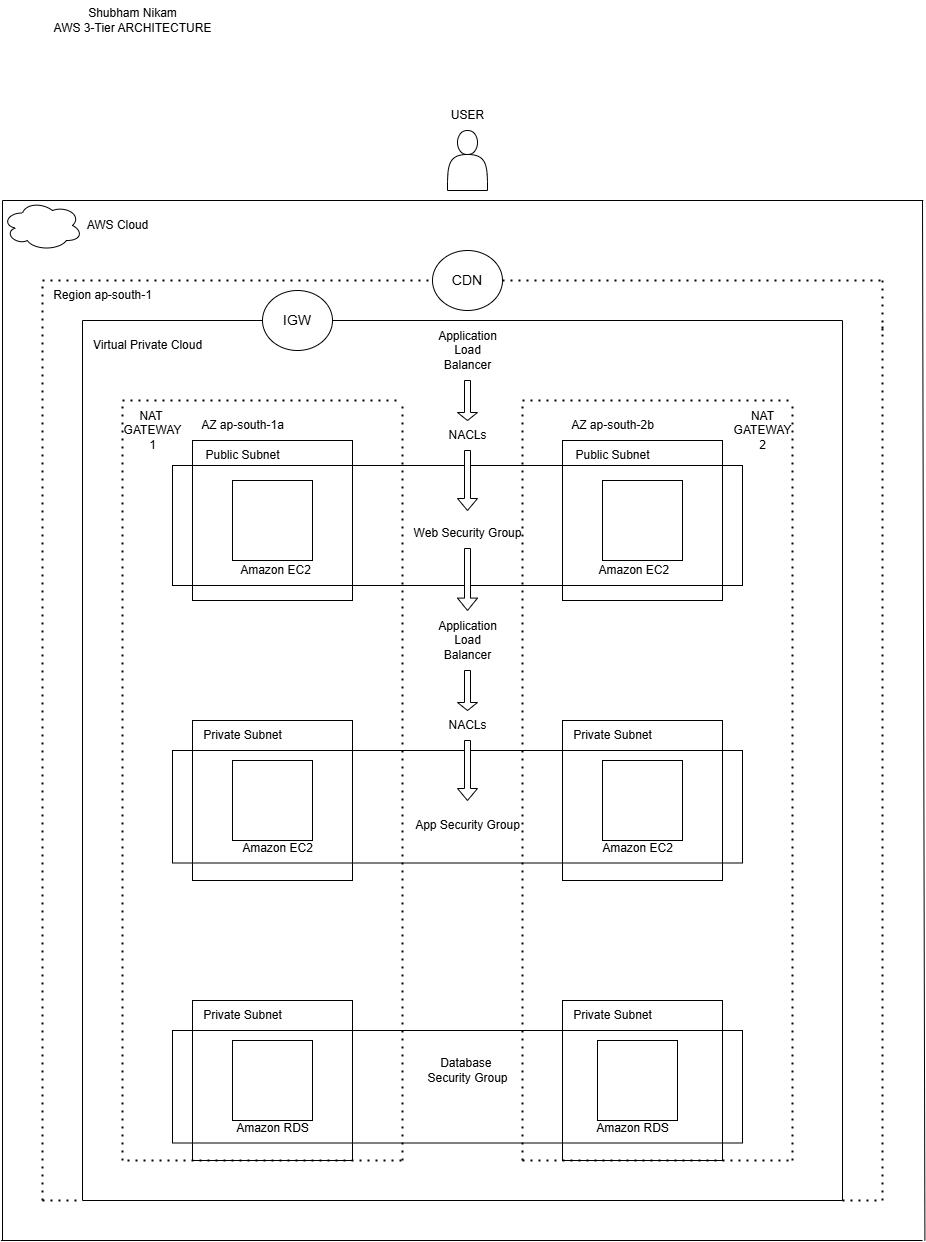

The diagram above was exported from draw.io. Its source (the exported page's mxGraphModel, read from the mxfile embedded in the PNG):
<mxGraphModel dx="1892" dy="1662" grid="1" gridSize="10" guides="1" tooltips="1" connect="1" arrows="1" fold="1" page="1" pageScale="1" pageWidth="850" pageHeight="1100" math="0" shadow="0">
  <root>
    <mxCell id="0" />
    <mxCell id="1" parent="0" />
    <mxCell id="lNCA3-A0HHkPrH1LuRP_-11" value="" style="whiteSpace=wrap;html=1;aspect=fixed;" parent="1" vertex="1">
      <mxGeometry x="150" y="160" width="160" height="160" as="geometry" />
    </mxCell>
    <mxCell id="lNCA3-A0HHkPrH1LuRP_-13" value="" style="whiteSpace=wrap;html=1;aspect=fixed;" parent="1" vertex="1">
      <mxGeometry x="190" y="200" width="80" height="80" as="geometry" />
    </mxCell>
    <mxCell id="lNCA3-A0HHkPrH1LuRP_-16" value="&amp;nbsp; &amp;nbsp; &amp;nbsp; &amp;nbsp; &amp;nbsp; &amp;nbsp;Amazon EC2" style="text;html=1;align=center;verticalAlign=middle;resizable=0;points=[];autosize=1;strokeColor=none;fillColor=none;" parent="1" vertex="1">
      <mxGeometry x="150" y="275" width="130" height="30" as="geometry" />
    </mxCell>
    <mxCell id="lNCA3-A0HHkPrH1LuRP_-17" value="" style="rounded=0;whiteSpace=wrap;html=1;" parent="1" vertex="1">
      <mxGeometry x="520" y="160" width="160" height="160" as="geometry" />
    </mxCell>
    <mxCell id="lNCA3-A0HHkPrH1LuRP_-18" value="" style="whiteSpace=wrap;html=1;aspect=fixed;" parent="1" vertex="1">
      <mxGeometry x="560" y="200" width="80" height="80" as="geometry" />
    </mxCell>
    <mxCell id="lNCA3-A0HHkPrH1LuRP_-21" value="&amp;nbsp; &amp;nbsp; &amp;nbsp; &amp;nbsp; &amp;nbsp; Amazon EC2" style="text;html=1;align=center;verticalAlign=middle;resizable=0;points=[];autosize=1;strokeColor=none;fillColor=none;" parent="1" vertex="1">
      <mxGeometry x="510" y="275" width="130" height="30" as="geometry" />
    </mxCell>
    <mxCell id="lNCA3-A0HHkPrH1LuRP_-22" value="Public Subnet" style="text;html=1;align=center;verticalAlign=middle;resizable=0;points=[];autosize=1;strokeColor=none;fillColor=none;" parent="1" vertex="1">
      <mxGeometry x="150" y="160" width="100" height="30" as="geometry" />
    </mxCell>
    <mxCell id="lNCA3-A0HHkPrH1LuRP_-23" value="Public Subnet" style="text;html=1;align=center;verticalAlign=middle;resizable=0;points=[];autosize=1;strokeColor=none;fillColor=none;" parent="1" vertex="1">
      <mxGeometry x="520" y="160" width="100" height="30" as="geometry" />
    </mxCell>
    <mxCell id="lNCA3-A0HHkPrH1LuRP_-44" value="" style="rounded=0;whiteSpace=wrap;html=1;fillColor=none;strokeColor=light-dark(default, #eb0a0a);" parent="1" vertex="1">
      <mxGeometry x="130" y="180" width="570" height="125" as="geometry" />
    </mxCell>
    <mxCell id="lNCA3-A0HHkPrH1LuRP_-46" value="" style="endArrow=none;dashed=1;html=1;dashPattern=1 3;strokeWidth=2;rounded=0;" parent="1" edge="1">
      <mxGeometry width="50" height="50" relative="1" as="geometry">
        <mxPoint x="80" y="520" as="sourcePoint" />
        <mxPoint x="80" y="120" as="targetPoint" />
      </mxGeometry>
    </mxCell>
    <mxCell id="lNCA3-A0HHkPrH1LuRP_-47" value="" style="endArrow=none;dashed=1;html=1;dashPattern=1 3;strokeWidth=2;rounded=0;" parent="1" edge="1">
      <mxGeometry width="50" height="50" relative="1" as="geometry">
        <mxPoint x="360" y="520" as="sourcePoint" />
        <mxPoint x="360" y="120" as="targetPoint" />
      </mxGeometry>
    </mxCell>
    <mxCell id="lNCA3-A0HHkPrH1LuRP_-48" value="" style="endArrow=none;dashed=1;html=1;dashPattern=1 3;strokeWidth=2;rounded=0;" parent="1" edge="1">
      <mxGeometry width="50" height="50" relative="1" as="geometry">
        <mxPoint x="80" y="120" as="sourcePoint" />
        <mxPoint x="360" y="120" as="targetPoint" />
      </mxGeometry>
    </mxCell>
    <mxCell id="lNCA3-A0HHkPrH1LuRP_-49" value="AZ ap-south-1a" style="text;html=1;align=center;verticalAlign=middle;resizable=0;points=[];autosize=1;strokeColor=none;fillColor=none;" parent="1" vertex="1">
      <mxGeometry x="145" y="130" width="110" height="30" as="geometry" />
    </mxCell>
    <mxCell id="lNCA3-A0HHkPrH1LuRP_-50" value="NAT&amp;nbsp;&lt;div&gt;GATEWAY&lt;/div&gt;&lt;div&gt;1&lt;/div&gt;" style="text;html=1;align=center;verticalAlign=middle;resizable=0;points=[];autosize=1;strokeColor=none;fillColor=none;" parent="1" vertex="1">
      <mxGeometry x="70" y="120" width="80" height="60" as="geometry" />
    </mxCell>
    <mxCell id="lNCA3-A0HHkPrH1LuRP_-52" value="" style="rounded=0;whiteSpace=wrap;html=1;fillColor=none;" parent="1" vertex="1">
      <mxGeometry x="130" y="185" width="570" height="120" as="geometry" />
    </mxCell>
    <mxCell id="lNCA3-A0HHkPrH1LuRP_-53" value="" style="whiteSpace=wrap;html=1;aspect=fixed;" parent="1" vertex="1">
      <mxGeometry x="150" y="440" width="160" height="160" as="geometry" />
    </mxCell>
    <mxCell id="lNCA3-A0HHkPrH1LuRP_-54" value="" style="whiteSpace=wrap;html=1;aspect=fixed;" parent="1" vertex="1">
      <mxGeometry x="190" y="480" width="80" height="80" as="geometry" />
    </mxCell>
    <mxCell id="lNCA3-A0HHkPrH1LuRP_-55" value="" style="whiteSpace=wrap;html=1;aspect=fixed;" parent="1" vertex="1">
      <mxGeometry x="520" y="440" width="160" height="160" as="geometry" />
    </mxCell>
    <mxCell id="lNCA3-A0HHkPrH1LuRP_-56" value="" style="whiteSpace=wrap;html=1;aspect=fixed;" parent="1" vertex="1">
      <mxGeometry x="560" y="480" width="80" height="80" as="geometry" />
    </mxCell>
    <mxCell id="lNCA3-A0HHkPrH1LuRP_-57" value="" style="rounded=0;whiteSpace=wrap;html=1;fillColor=none;" parent="1" vertex="1">
      <mxGeometry x="130" y="470" width="570" height="112.5" as="geometry" />
    </mxCell>
    <mxCell id="lNCA3-A0HHkPrH1LuRP_-58" value="Private Subnet" style="text;html=1;align=center;verticalAlign=middle;resizable=0;points=[];autosize=1;strokeColor=none;fillColor=none;" parent="1" vertex="1">
      <mxGeometry x="150" y="440" width="100" height="30" as="geometry" />
    </mxCell>
    <mxCell id="lNCA3-A0HHkPrH1LuRP_-59" value="Private Subnet" style="text;html=1;align=center;verticalAlign=middle;resizable=0;points=[];autosize=1;strokeColor=none;fillColor=none;" parent="1" vertex="1">
      <mxGeometry x="520" y="440" width="100" height="30" as="geometry" />
    </mxCell>
    <mxCell id="lNCA3-A0HHkPrH1LuRP_-60" value="Amazon EC2" style="text;html=1;align=center;verticalAlign=middle;resizable=0;points=[];autosize=1;strokeColor=none;fillColor=none;" parent="1" vertex="1">
      <mxGeometry x="190" y="552.5" width="90" height="30" as="geometry" />
    </mxCell>
    <mxCell id="lNCA3-A0HHkPrH1LuRP_-61" value="Amazon EC2" style="text;html=1;align=center;verticalAlign=middle;resizable=0;points=[];autosize=1;strokeColor=none;fillColor=none;" parent="1" vertex="1">
      <mxGeometry x="550" y="552.5" width="90" height="30" as="geometry" />
    </mxCell>
    <mxCell id="lNCA3-A0HHkPrH1LuRP_-63" value="" style="endArrow=none;dashed=1;html=1;dashPattern=1 3;strokeWidth=2;rounded=0;" parent="1" edge="1">
      <mxGeometry width="50" height="50" relative="1" as="geometry">
        <mxPoint x="80" y="840" as="sourcePoint" />
        <mxPoint x="80" y="520" as="targetPoint" />
      </mxGeometry>
    </mxCell>
    <mxCell id="lNCA3-A0HHkPrH1LuRP_-64" value="" style="whiteSpace=wrap;html=1;aspect=fixed;" parent="1" vertex="1">
      <mxGeometry x="150" y="720" width="160" height="160" as="geometry" />
    </mxCell>
    <mxCell id="lNCA3-A0HHkPrH1LuRP_-65" value="" style="whiteSpace=wrap;html=1;aspect=fixed;" parent="1" vertex="1">
      <mxGeometry x="190" y="760" width="80" height="80" as="geometry" />
    </mxCell>
    <mxCell id="lNCA3-A0HHkPrH1LuRP_-66" value="" style="whiteSpace=wrap;html=1;aspect=fixed;" parent="1" vertex="1">
      <mxGeometry x="520" y="720" width="160" height="160" as="geometry" />
    </mxCell>
    <mxCell id="lNCA3-A0HHkPrH1LuRP_-67" value="" style="whiteSpace=wrap;html=1;aspect=fixed;" parent="1" vertex="1">
      <mxGeometry x="555" y="760" width="80" height="80" as="geometry" />
    </mxCell>
    <mxCell id="lNCA3-A0HHkPrH1LuRP_-68" value="" style="rounded=0;whiteSpace=wrap;html=1;fillColor=none;" parent="1" vertex="1">
      <mxGeometry x="130" y="750" width="570" height="112.5" as="geometry" />
    </mxCell>
    <mxCell id="lNCA3-A0HHkPrH1LuRP_-69" value="Private Subnet" style="text;html=1;align=center;verticalAlign=middle;resizable=0;points=[];autosize=1;strokeColor=none;fillColor=none;" parent="1" vertex="1">
      <mxGeometry x="150" y="720" width="100" height="30" as="geometry" />
    </mxCell>
    <mxCell id="lNCA3-A0HHkPrH1LuRP_-70" value="Private Subnet" style="text;html=1;align=center;verticalAlign=middle;resizable=0;points=[];autosize=1;strokeColor=none;fillColor=none;" parent="1" vertex="1">
      <mxGeometry x="520" y="720" width="100" height="30" as="geometry" />
    </mxCell>
    <mxCell id="lNCA3-A0HHkPrH1LuRP_-71" value="Amazon RDS" style="text;html=1;align=center;verticalAlign=middle;resizable=0;points=[];autosize=1;strokeColor=none;fillColor=none;" parent="1" vertex="1">
      <mxGeometry x="180" y="832.5" width="100" height="30" as="geometry" />
    </mxCell>
    <mxCell id="lNCA3-A0HHkPrH1LuRP_-72" value="Amazon RDS" style="text;html=1;align=center;verticalAlign=middle;resizable=0;points=[];autosize=1;strokeColor=none;fillColor=none;" parent="1" vertex="1">
      <mxGeometry x="540" y="832.5" width="100" height="30" as="geometry" />
    </mxCell>
    <mxCell id="lNCA3-A0HHkPrH1LuRP_-73" value="" style="endArrow=none;dashed=1;html=1;dashPattern=1 3;strokeWidth=2;rounded=0;" parent="1" edge="1">
      <mxGeometry width="50" height="50" relative="1" as="geometry">
        <mxPoint x="80" y="880" as="sourcePoint" />
        <mxPoint x="80" y="840" as="targetPoint" />
      </mxGeometry>
    </mxCell>
    <mxCell id="lNCA3-A0HHkPrH1LuRP_-74" value="" style="endArrow=none;dashed=1;html=1;dashPattern=1 3;strokeWidth=2;rounded=0;" parent="1" edge="1">
      <mxGeometry width="50" height="50" relative="1" as="geometry">
        <mxPoint x="360" y="880" as="sourcePoint" />
        <mxPoint x="360" y="520" as="targetPoint" />
      </mxGeometry>
    </mxCell>
    <mxCell id="lNCA3-A0HHkPrH1LuRP_-75" value="" style="endArrow=none;dashed=1;html=1;dashPattern=1 3;strokeWidth=2;rounded=0;" parent="1" edge="1">
      <mxGeometry width="50" height="50" relative="1" as="geometry">
        <mxPoint x="85" y="880" as="sourcePoint" />
        <mxPoint x="360" y="880" as="targetPoint" />
      </mxGeometry>
    </mxCell>
    <mxCell id="lNCA3-A0HHkPrH1LuRP_-77" value="" style="endArrow=none;dashed=1;html=1;dashPattern=1 3;strokeWidth=2;rounded=0;" parent="1" edge="1">
      <mxGeometry width="50" height="50" relative="1" as="geometry">
        <mxPoint x="480" y="880" as="sourcePoint" />
        <mxPoint x="480" y="120" as="targetPoint" />
      </mxGeometry>
    </mxCell>
    <mxCell id="lNCA3-A0HHkPrH1LuRP_-79" value="" style="endArrow=none;dashed=1;html=1;dashPattern=1 3;strokeWidth=2;rounded=0;" parent="1" edge="1">
      <mxGeometry width="50" height="50" relative="1" as="geometry">
        <mxPoint x="750" y="880" as="sourcePoint" />
        <mxPoint x="750" y="120" as="targetPoint" />
      </mxGeometry>
    </mxCell>
    <mxCell id="lNCA3-A0HHkPrH1LuRP_-81" value="" style="endArrow=none;dashed=1;html=1;dashPattern=1 3;strokeWidth=2;rounded=0;" parent="1" edge="1">
      <mxGeometry width="50" height="50" relative="1" as="geometry">
        <mxPoint x="480" y="120" as="sourcePoint" />
        <mxPoint x="750" y="120" as="targetPoint" />
      </mxGeometry>
    </mxCell>
    <mxCell id="lNCA3-A0HHkPrH1LuRP_-82" value="" style="endArrow=none;dashed=1;html=1;dashPattern=1 3;strokeWidth=2;rounded=0;" parent="1" edge="1">
      <mxGeometry width="50" height="50" relative="1" as="geometry">
        <mxPoint x="480" y="880" as="sourcePoint" />
        <mxPoint x="750" y="880" as="targetPoint" />
      </mxGeometry>
    </mxCell>
    <mxCell id="lNCA3-A0HHkPrH1LuRP_-83" value="AZ ap-south-2b" style="text;html=1;align=center;verticalAlign=middle;resizable=0;points=[];autosize=1;strokeColor=none;fillColor=none;" parent="1" vertex="1">
      <mxGeometry x="515" y="130" width="110" height="30" as="geometry" />
    </mxCell>
    <mxCell id="lNCA3-A0HHkPrH1LuRP_-84" value="NAT&lt;br&gt;GATEWAY&lt;br&gt;2" style="text;html=1;align=center;verticalAlign=middle;resizable=0;points=[];autosize=1;strokeColor=none;fillColor=none;" parent="1" vertex="1">
      <mxGeometry x="680" y="120" width="80" height="60" as="geometry" />
    </mxCell>
    <mxCell id="lNCA3-A0HHkPrH1LuRP_-86" value="" style="endArrow=none;html=1;rounded=0;" parent="1" edge="1">
      <mxGeometry width="50" height="50" relative="1" as="geometry">
        <mxPoint x="40" y="920" as="sourcePoint" />
        <mxPoint x="40" y="40" as="targetPoint" />
      </mxGeometry>
    </mxCell>
    <mxCell id="lNCA3-A0HHkPrH1LuRP_-89" value="" style="endArrow=none;html=1;rounded=0;" parent="1" edge="1">
      <mxGeometry width="50" height="50" relative="1" as="geometry">
        <mxPoint x="800" y="920" as="sourcePoint" />
        <mxPoint x="800" y="40" as="targetPoint" />
      </mxGeometry>
    </mxCell>
    <mxCell id="lNCA3-A0HHkPrH1LuRP_-90" value="" style="endArrow=none;html=1;rounded=0;" parent="1" edge="1">
      <mxGeometry width="50" height="50" relative="1" as="geometry">
        <mxPoint x="40" y="920" as="sourcePoint" />
        <mxPoint x="800" y="920" as="targetPoint" />
      </mxGeometry>
    </mxCell>
    <mxCell id="lNCA3-A0HHkPrH1LuRP_-92" value="" style="endArrow=none;dashed=1;html=1;dashPattern=1 3;strokeWidth=2;rounded=0;" parent="1" edge="1">
      <mxGeometry width="50" height="50" relative="1" as="geometry">
        <mxPoint y="920" as="sourcePoint" />
        <mxPoint y="40" as="targetPoint" />
      </mxGeometry>
    </mxCell>
    <mxCell id="lNCA3-A0HHkPrH1LuRP_-93" value="" style="endArrow=none;dashed=1;html=1;dashPattern=1 3;strokeWidth=2;rounded=0;" parent="1" edge="1">
      <mxGeometry width="50" height="50" relative="1" as="geometry">
        <mxPoint y="920" as="sourcePoint" />
        <mxPoint x="40" y="920" as="targetPoint" />
      </mxGeometry>
    </mxCell>
    <mxCell id="lNCA3-A0HHkPrH1LuRP_-96" value="" style="endArrow=none;dashed=1;html=1;dashPattern=1 3;strokeWidth=2;rounded=0;" parent="1" edge="1">
      <mxGeometry width="50" height="50" relative="1" as="geometry">
        <mxPoint x="840" y="920" as="sourcePoint" />
        <mxPoint x="840" y="40" as="targetPoint" />
      </mxGeometry>
    </mxCell>
    <mxCell id="lNCA3-A0HHkPrH1LuRP_-97" value="" style="endArrow=none;dashed=1;html=1;dashPattern=1 3;strokeWidth=2;rounded=0;" parent="1" edge="1">
      <mxGeometry width="50" height="50" relative="1" as="geometry">
        <mxPoint x="800" y="920" as="sourcePoint" />
        <mxPoint x="840" y="920" as="targetPoint" />
      </mxGeometry>
    </mxCell>
    <mxCell id="lNCA3-A0HHkPrH1LuRP_-98" value="" style="endArrow=none;dashed=1;html=1;dashPattern=1 3;strokeWidth=2;rounded=0;" parent="1" edge="1">
      <mxGeometry width="50" height="50" relative="1" as="geometry">
        <mxPoint y="40" as="sourcePoint" />
        <mxPoint as="targetPoint" />
      </mxGeometry>
    </mxCell>
    <mxCell id="lNCA3-A0HHkPrH1LuRP_-100" value="" style="endArrow=none;dashed=1;html=1;dashPattern=1 3;strokeWidth=2;rounded=0;" parent="1" source="lNCA3-A0HHkPrH1LuRP_-121" edge="1">
      <mxGeometry width="50" height="50" relative="1" as="geometry">
        <mxPoint as="sourcePoint" />
        <mxPoint x="840" as="targetPoint" />
      </mxGeometry>
    </mxCell>
    <mxCell id="lNCA3-A0HHkPrH1LuRP_-101" value="" style="endArrow=none;dashed=1;html=1;dashPattern=1 3;strokeWidth=2;rounded=0;" parent="1" edge="1">
      <mxGeometry width="50" height="50" relative="1" as="geometry">
        <mxPoint x="840" y="50" as="sourcePoint" />
        <mxPoint x="840" as="targetPoint" />
      </mxGeometry>
    </mxCell>
    <mxCell id="lNCA3-A0HHkPrH1LuRP_-102" value="" style="endArrow=none;html=1;rounded=0;" parent="1" edge="1">
      <mxGeometry width="50" height="50" relative="1" as="geometry">
        <mxPoint x="-40" y="960" as="sourcePoint" />
        <mxPoint x="-40" y="-80" as="targetPoint" />
      </mxGeometry>
    </mxCell>
    <mxCell id="lNCA3-A0HHkPrH1LuRP_-103" value="" style="endArrow=none;html=1;rounded=0;" parent="1" edge="1">
      <mxGeometry width="50" height="50" relative="1" as="geometry">
        <mxPoint x="-40" y="-80" as="sourcePoint" />
        <mxPoint x="880.800048828125" y="-80" as="targetPoint" />
      </mxGeometry>
    </mxCell>
    <mxCell id="lNCA3-A0HHkPrH1LuRP_-105" value="" style="endArrow=none;html=1;rounded=0;" parent="1" edge="1">
      <mxGeometry width="50" height="50" relative="1" as="geometry">
        <mxPoint x="882.39990234375" y="960" as="sourcePoint" />
        <mxPoint x="880" y="-80" as="targetPoint" />
      </mxGeometry>
    </mxCell>
    <mxCell id="lNCA3-A0HHkPrH1LuRP_-106" value="" style="endArrow=none;html=1;rounded=0;" parent="1" edge="1">
      <mxGeometry width="50" height="50" relative="1" as="geometry">
        <mxPoint x="-41.5999755859375" y="960" as="sourcePoint" />
        <mxPoint x="880" y="960" as="targetPoint" />
      </mxGeometry>
    </mxCell>
    <mxCell id="lNCA3-A0HHkPrH1LuRP_-108" value="USER" style="text;html=1;align=center;verticalAlign=middle;resizable=0;points=[];autosize=1;strokeColor=none;fillColor=none;" parent="1" vertex="1">
      <mxGeometry x="395" y="-180" width="60" height="30" as="geometry" />
    </mxCell>
    <mxCell id="lNCA3-A0HHkPrH1LuRP_-110" value="" style="ellipse;shape=cloud;whiteSpace=wrap;html=1;" parent="1" vertex="1">
      <mxGeometry x="-40" y="-80" width="80" height="50" as="geometry" />
    </mxCell>
    <mxCell id="lNCA3-A0HHkPrH1LuRP_-111" value="AWS Cloud" style="text;html=1;align=center;verticalAlign=middle;resizable=0;points=[];autosize=1;strokeColor=none;fillColor=none;" parent="1" vertex="1">
      <mxGeometry x="30" y="-70" width="90" height="30" as="geometry" />
    </mxCell>
    <mxCell id="lNCA3-A0HHkPrH1LuRP_-112" value="" style="shape=actor;whiteSpace=wrap;html=1;" parent="1" vertex="1">
      <mxGeometry x="405" y="-150" width="40" height="60" as="geometry" />
    </mxCell>
    <mxCell id="lNCA3-A0HHkPrH1LuRP_-114" value="Region ap-south-1" style="text;html=1;align=center;verticalAlign=middle;resizable=0;points=[];autosize=1;strokeColor=none;fillColor=none;" parent="1" vertex="1">
      <mxGeometry width="120" height="30" as="geometry" />
    </mxCell>
    <mxCell id="lNCA3-A0HHkPrH1LuRP_-117" value="" style="endArrow=none;html=1;rounded=0;" parent="1" source="lNCA3-A0HHkPrH1LuRP_-119" edge="1">
      <mxGeometry width="50" height="50" relative="1" as="geometry">
        <mxPoint x="40" y="40" as="sourcePoint" />
        <mxPoint x="800" y="40" as="targetPoint" />
      </mxGeometry>
    </mxCell>
    <mxCell id="lNCA3-A0HHkPrH1LuRP_-118" value="Virtual Private Cloud" style="text;html=1;align=center;verticalAlign=middle;resizable=0;points=[];autosize=1;strokeColor=none;fillColor=none;" parent="1" vertex="1">
      <mxGeometry x="40" y="50" width="130" height="30" as="geometry" />
    </mxCell>
    <mxCell id="lNCA3-A0HHkPrH1LuRP_-120" value="" style="endArrow=none;html=1;rounded=0;" parent="1" target="lNCA3-A0HHkPrH1LuRP_-119" edge="1">
      <mxGeometry width="50" height="50" relative="1" as="geometry">
        <mxPoint x="40" y="40" as="sourcePoint" />
        <mxPoint x="800" y="40" as="targetPoint" />
      </mxGeometry>
    </mxCell>
    <mxCell id="lNCA3-A0HHkPrH1LuRP_-119" value="&lt;font style=&quot;font-size: 14px;&quot;&gt;IGW&lt;/font&gt;" style="ellipse;whiteSpace=wrap;html=1;" parent="1" vertex="1">
      <mxGeometry x="220" y="10" width="70" height="60" as="geometry" />
    </mxCell>
    <mxCell id="lNCA3-A0HHkPrH1LuRP_-122" value="" style="endArrow=none;dashed=1;html=1;dashPattern=1 3;strokeWidth=2;rounded=0;" parent="1" target="lNCA3-A0HHkPrH1LuRP_-121" edge="1">
      <mxGeometry width="50" height="50" relative="1" as="geometry">
        <mxPoint as="sourcePoint" />
        <mxPoint x="840" as="targetPoint" />
      </mxGeometry>
    </mxCell>
    <mxCell id="lNCA3-A0HHkPrH1LuRP_-121" value="&lt;font style=&quot;font-size: 14px;&quot;&gt;CDN&lt;/font&gt;" style="ellipse;whiteSpace=wrap;html=1;" parent="1" vertex="1">
      <mxGeometry x="390" y="-30" width="70" height="60" as="geometry" />
    </mxCell>
    <mxCell id="lNCA3-A0HHkPrH1LuRP_-123" value="Application&lt;div&gt;Load&lt;/div&gt;&lt;div&gt;Balancer&lt;/div&gt;" style="text;html=1;align=center;verticalAlign=middle;resizable=0;points=[];autosize=1;strokeColor=none;fillColor=none;" parent="1" vertex="1">
      <mxGeometry x="385" y="40" width="80" height="60" as="geometry" />
    </mxCell>
    <mxCell id="lNCA3-A0HHkPrH1LuRP_-131" value="NACLs" style="text;html=1;align=center;verticalAlign=middle;resizable=0;points=[];autosize=1;strokeColor=none;fillColor=none;" parent="1" vertex="1">
      <mxGeometry x="395" y="140" width="60" height="30" as="geometry" />
    </mxCell>
    <mxCell id="lNCA3-A0HHkPrH1LuRP_-138" value="" style="shape=singleArrow;direction=south;whiteSpace=wrap;html=1;" parent="1" vertex="1">
      <mxGeometry x="415" y="170" width="20" height="60" as="geometry" />
    </mxCell>
    <mxCell id="lNCA3-A0HHkPrH1LuRP_-140" value="" style="shape=singleArrow;direction=south;whiteSpace=wrap;html=1;" parent="1" vertex="1">
      <mxGeometry x="415" y="100" width="20" height="40" as="geometry" />
    </mxCell>
    <mxCell id="lNCA3-A0HHkPrH1LuRP_-142" value="Web Security Group" style="text;html=1;align=center;verticalAlign=middle;resizable=0;points=[];autosize=1;strokeColor=none;fillColor=none;" parent="1" vertex="1">
      <mxGeometry x="360" y="238" width="130" height="30" as="geometry" />
    </mxCell>
    <mxCell id="lNCA3-A0HHkPrH1LuRP_-143" value="" style="shape=singleArrow;direction=south;whiteSpace=wrap;html=1;" parent="1" vertex="1">
      <mxGeometry x="415" y="268" width="20" height="62" as="geometry" />
    </mxCell>
    <mxCell id="lNCA3-A0HHkPrH1LuRP_-144" value="Application&lt;div&gt;Load&lt;/div&gt;&lt;div&gt;Balancer&lt;/div&gt;" style="text;html=1;align=center;verticalAlign=middle;resizable=0;points=[];autosize=1;strokeColor=none;fillColor=none;" parent="1" vertex="1">
      <mxGeometry x="385" y="330" width="80" height="60" as="geometry" />
    </mxCell>
    <mxCell id="lNCA3-A0HHkPrH1LuRP_-145" value="" style="shape=singleArrow;direction=south;whiteSpace=wrap;html=1;" parent="1" vertex="1">
      <mxGeometry x="415" y="390" width="20" height="40" as="geometry" />
    </mxCell>
    <mxCell id="lNCA3-A0HHkPrH1LuRP_-146" value="NACLs" style="text;html=1;align=center;verticalAlign=middle;resizable=0;points=[];autosize=1;strokeColor=none;fillColor=none;" parent="1" vertex="1">
      <mxGeometry x="395" y="430" width="60" height="30" as="geometry" />
    </mxCell>
    <mxCell id="lNCA3-A0HHkPrH1LuRP_-147" value="" style="shape=singleArrow;direction=south;whiteSpace=wrap;html=1;" parent="1" vertex="1">
      <mxGeometry x="415" y="460" width="20" height="60" as="geometry" />
    </mxCell>
    <mxCell id="lNCA3-A0HHkPrH1LuRP_-148" value="App Security Group" style="text;html=1;align=center;verticalAlign=middle;resizable=0;points=[];autosize=1;strokeColor=none;fillColor=none;" parent="1" vertex="1">
      <mxGeometry x="360" y="530" width="130" height="30" as="geometry" />
    </mxCell>
    <mxCell id="lNCA3-A0HHkPrH1LuRP_-149" value="Shubham Nikam&lt;div&gt;AWS 3-Tier ARCHITECTURE&lt;/div&gt;" style="text;html=1;align=center;verticalAlign=middle;resizable=0;points=[];autosize=1;strokeColor=none;fillColor=none;" parent="1" vertex="1">
      <mxGeometry y="-280" width="180" height="40" as="geometry" />
    </mxCell>
    <mxCell id="M-9uQQjTjYFC_f3km-YN-1" value="Database&amp;nbsp;&lt;div&gt;Security Group&lt;/div&gt;" style="text;html=1;align=center;verticalAlign=middle;resizable=0;points=[];autosize=1;strokeColor=none;fillColor=none;" vertex="1" parent="1">
      <mxGeometry x="375" y="770" width="100" height="40" as="geometry" />
    </mxCell>
  </root>
</mxGraphModel>